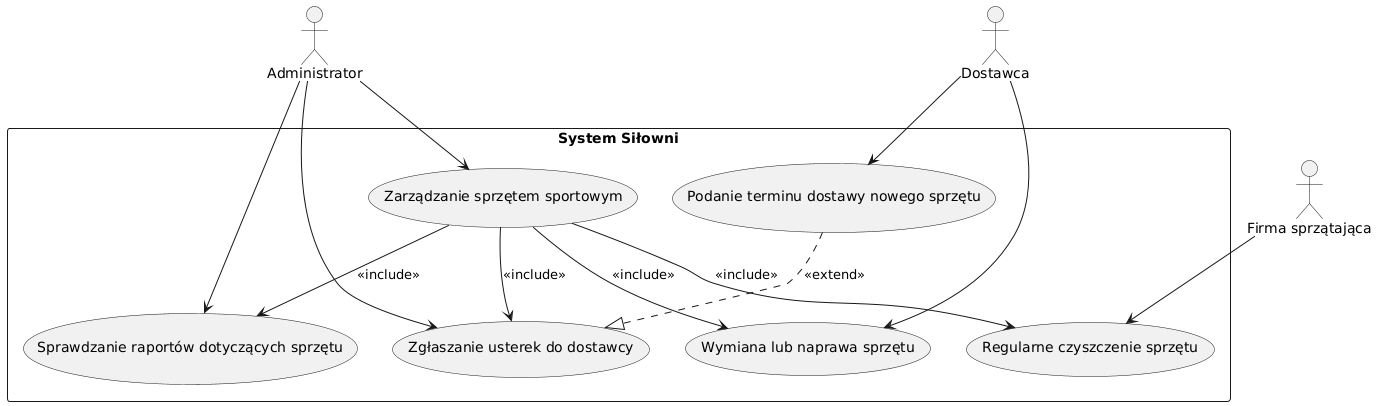

The diagram above was rendered by PlantUML. Its source (embedded in the PNG):
@startuml
actor Administrator
actor Dostawca
actor "Firma sprzątająca" as Sprzatajaca

rectangle "System Siłowni" {

    usecase "Zarządzanie sprzętem sportowym" as UC6
    usecase "Sprawdzanie raportów dotyczących sprzętu" as UC6a
    usecase "Zgłaszanie usterek do dostawcy" as UC6b
    usecase "Wymiana lub naprawa sprzętu" as UC6c
    usecase "Regularne czyszczenie sprzętu" as UC6d
    usecase "Podanie terminu dostawy nowego sprzętu" as UC6e

    ' Połączenia <<include>> (obowiązkowe kroki)
    UC6 --> UC6a : <<include>>
    UC6 --> UC6b : <<include>>
    UC6 --> UC6c : <<include>>
    UC6 --> UC6d : <<include>>

    ' Połączenia <<extend>> (opcjonalne kroki)
    UC6e ..|> UC6b : <<extend>>

    ' Połączenia aktorów z przypadkami
    Administrator --> UC6
    Administrator --> UC6a
    Administrator --> UC6b
    Dostawca --> UC6c
    Dostawca --> UC6e
    Sprzatajaca --> UC6d
}
@enduml